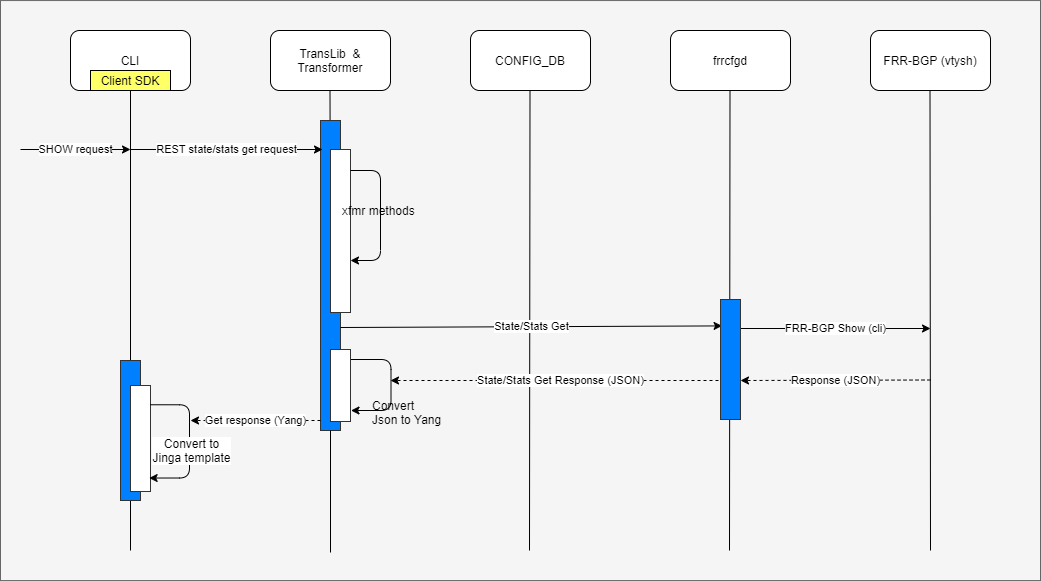

The diagram above was exported from draw.io. Its source (the exported page's mxGraphModel, read from the mxfile embedded in the PNG):
<mxGraphModel dx="1422" dy="705" grid="1" gridSize="10" guides="1" tooltips="1" connect="1" arrows="1" fold="1" page="1" pageScale="1" pageWidth="1100" pageHeight="850" background="#ffffff" math="0" shadow="0">
  <root>
    <mxCell id="0" />
    <mxCell id="1" parent="0" />
    <mxCell id="vtp5f5kG62vroTApBc0e-78" value="" style="group" parent="1" vertex="1" connectable="0">
      <mxGeometry x="10" y="30.05882352941171" width="1040" height="580" as="geometry" />
    </mxCell>
    <mxCell id="vtp5f5kG62vroTApBc0e-77" value="" style="group" parent="vtp5f5kG62vroTApBc0e-78" vertex="1" connectable="0">
      <mxGeometry width="1040" height="580" as="geometry" />
    </mxCell>
    <mxCell id="vtp5f5kG62vroTApBc0e-37" value="" style="rounded=0;whiteSpace=wrap;html=1;strokeColor=#666666;fillColor=#f5f5f5;fontColor=#333333;" parent="vtp5f5kG62vroTApBc0e-77" vertex="1">
      <mxGeometry width="1040" height="580" as="geometry" />
    </mxCell>
    <mxCell id="vtp5f5kG62vroTApBc0e-1" value="CLI" style="rounded=1;whiteSpace=wrap;html=1;" parent="vtp5f5kG62vroTApBc0e-77" vertex="1">
      <mxGeometry x="70" y="29.94117647058829" width="120" height="60" as="geometry" />
    </mxCell>
    <mxCell id="vtp5f5kG62vroTApBc0e-2" value="TransLib&amp;nbsp; &amp;amp; Transformer" style="rounded=1;whiteSpace=wrap;html=1;" parent="vtp5f5kG62vroTApBc0e-77" vertex="1">
      <mxGeometry x="270" y="29.94117647058829" width="120" height="60" as="geometry" />
    </mxCell>
    <mxCell id="vtp5f5kG62vroTApBc0e-6" value="CONFIG_DB" style="rounded=1;whiteSpace=wrap;html=1;" parent="vtp5f5kG62vroTApBc0e-77" vertex="1">
      <mxGeometry x="470" y="29.94117647058829" width="120" height="60" as="geometry" />
    </mxCell>
    <mxCell id="vtp5f5kG62vroTApBc0e-7" value="FRR-BGP (vtysh)" style="rounded=1;whiteSpace=wrap;html=1;" parent="vtp5f5kG62vroTApBc0e-77" vertex="1">
      <mxGeometry x="870" y="29.94117647058829" width="120" height="60" as="geometry" />
    </mxCell>
    <mxCell id="vtp5f5kG62vroTApBc0e-8" value="frrcfgd" style="rounded=1;whiteSpace=wrap;html=1;" parent="vtp5f5kG62vroTApBc0e-77" vertex="1">
      <mxGeometry x="670" y="29.94117647058829" width="120" height="60" as="geometry" />
    </mxCell>
    <mxCell id="vtp5f5kG62vroTApBc0e-9" value="Client SDK" style="rounded=0;whiteSpace=wrap;html=1;fillColor=#FFFF66;" parent="vtp5f5kG62vroTApBc0e-77" vertex="1">
      <mxGeometry x="90" y="69.94117647058829" width="80" height="20" as="geometry" />
    </mxCell>
    <mxCell id="vtp5f5kG62vroTApBc0e-10" value="" style="endArrow=none;html=1;entryX=0.5;entryY=1;entryDx=0;entryDy=0;" parent="vtp5f5kG62vroTApBc0e-77" target="vtp5f5kG62vroTApBc0e-9" edge="1">
      <mxGeometry width="50" height="50" relative="1" as="geometry">
        <mxPoint x="130" y="549.9411764705883" as="sourcePoint" />
        <mxPoint x="120" y="109.94117647058829" as="targetPoint" />
      </mxGeometry>
    </mxCell>
    <mxCell id="vtp5f5kG62vroTApBc0e-11" value="" style="endArrow=none;html=1;entryX=0.5;entryY=1;entryDx=0;entryDy=0;" parent="vtp5f5kG62vroTApBc0e-77" source="vtp5f5kG62vroTApBc0e-19" edge="1">
      <mxGeometry width="50" height="50" relative="1" as="geometry">
        <mxPoint x="329.4999999999998" y="629.9411764705883" as="sourcePoint" />
        <mxPoint x="329.4999999999998" y="89.94117647058829" as="targetPoint" />
      </mxGeometry>
    </mxCell>
    <mxCell id="vtp5f5kG62vroTApBc0e-12" value="" style="endArrow=none;html=1;entryX=0.5;entryY=1;entryDx=0;entryDy=0;" parent="vtp5f5kG62vroTApBc0e-77" edge="1">
      <mxGeometry width="50" height="50" relative="1" as="geometry">
        <mxPoint x="529" y="549.9411764705883" as="sourcePoint" />
        <mxPoint x="529.4999999999998" y="89.94117647058829" as="targetPoint" />
      </mxGeometry>
    </mxCell>
    <mxCell id="vtp5f5kG62vroTApBc0e-13" value="" style="endArrow=none;html=1;entryX=0.5;entryY=1;entryDx=0;entryDy=0;" parent="vtp5f5kG62vroTApBc0e-77" edge="1">
      <mxGeometry width="50" height="50" relative="1" as="geometry">
        <mxPoint x="729" y="549.9411764705883" as="sourcePoint" />
        <mxPoint x="729.4999999999998" y="89.94117647058829" as="targetPoint" />
      </mxGeometry>
    </mxCell>
    <mxCell id="vtp5f5kG62vroTApBc0e-14" value="" style="endArrow=none;html=1;entryX=0.5;entryY=1;entryDx=0;entryDy=0;" parent="vtp5f5kG62vroTApBc0e-77" edge="1">
      <mxGeometry width="50" height="50" relative="1" as="geometry">
        <mxPoint x="930" y="549.9411764705883" as="sourcePoint" />
        <mxPoint x="929.4999999999998" y="89.94117647058829" as="targetPoint" />
      </mxGeometry>
    </mxCell>
    <mxCell id="vtp5f5kG62vroTApBc0e-19" value="" style="shape=corner;whiteSpace=wrap;html=1;fillColor=#007FFF;strokeColor=#333333;" parent="vtp5f5kG62vroTApBc0e-77" vertex="1">
      <mxGeometry x="320" y="119.94117647058829" width="20" height="310" as="geometry" />
    </mxCell>
    <mxCell id="vtp5f5kG62vroTApBc0e-20" value="" style="endArrow=none;html=1;" parent="vtp5f5kG62vroTApBc0e-77" edge="1">
      <mxGeometry width="50" height="50" relative="1" as="geometry">
        <mxPoint x="330" y="551.9411764705883" as="sourcePoint" />
        <mxPoint x="330" y="429.9411764705883" as="targetPoint" />
      </mxGeometry>
    </mxCell>
    <mxCell id="vtp5f5kG62vroTApBc0e-15" value="REST state/stats get request" style="endArrow=classic;html=1;" parent="vtp5f5kG62vroTApBc0e-77" edge="1">
      <mxGeometry width="50" height="50" relative="1" as="geometry">
        <mxPoint x="130" y="148.9411764705883" as="sourcePoint" />
        <mxPoint x="322" y="148.9411764705883" as="targetPoint" />
      </mxGeometry>
    </mxCell>
    <mxCell id="vtp5f5kG62vroTApBc0e-21" value="" style="shape=corner;whiteSpace=wrap;html=1;fillColor=#FFFFFF;strokeColor=#333333;" parent="vtp5f5kG62vroTApBc0e-77" vertex="1">
      <mxGeometry x="330" y="148.9411764705883" width="20" height="163" as="geometry" />
    </mxCell>
    <mxCell id="vtp5f5kG62vroTApBc0e-22" value="" style="edgeStyle=segmentEdgeStyle;endArrow=classic;html=1;" parent="vtp5f5kG62vroTApBc0e-77" edge="1">
      <mxGeometry width="50" height="50" relative="1" as="geometry">
        <mxPoint x="350" y="169.9411764705883" as="sourcePoint" />
        <mxPoint x="350" y="259.9411764705883" as="targetPoint" />
        <Array as="points">
          <mxPoint x="380" y="169.9411764705883" />
          <mxPoint x="380" y="259.9411764705883" />
          <mxPoint x="350" y="259.9411764705883" />
        </Array>
      </mxGeometry>
    </mxCell>
    <mxCell id="vtp5f5kG62vroTApBc0e-23" value="xfmr methods" style="text;html=1;resizable=0;points=[];autosize=1;align=left;verticalAlign=top;spacingTop=-4;" parent="vtp5f5kG62vroTApBc0e-77" vertex="1">
      <mxGeometry x="340" y="200.4411764705883" width="90" height="20" as="geometry" />
    </mxCell>
    <mxCell id="vtp5f5kG62vroTApBc0e-53" value="" style="shape=corner;whiteSpace=wrap;html=1;fillColor=#FFFFFF;strokeColor=#333333;" parent="vtp5f5kG62vroTApBc0e-77" vertex="1">
      <mxGeometry x="330" y="348.9411764705883" width="20" height="72" as="geometry" />
    </mxCell>
    <mxCell id="vtp5f5kG62vroTApBc0e-57" value="" style="edgeStyle=segmentEdgeStyle;endArrow=classic;html=1;" parent="vtp5f5kG62vroTApBc0e-77" edge="1">
      <mxGeometry width="50" height="50" relative="1" as="geometry">
        <mxPoint x="350.5" y="358.9411764705883" as="sourcePoint" />
        <mxPoint x="350.5" y="409.9411764705883" as="targetPoint" />
        <Array as="points">
          <mxPoint x="360.5" y="358.9411764705883" />
          <mxPoint x="390.5" y="358.9411764705883" />
          <mxPoint x="390.5" y="409.9411764705883" />
        </Array>
      </mxGeometry>
    </mxCell>
    <mxCell id="vtp5f5kG62vroTApBc0e-58" value="Convert&amp;nbsp;&lt;br&gt;Json to Yang" style="text;html=1;resizable=0;points=[];autosize=1;align=left;verticalAlign=top;spacingTop=-4;" parent="vtp5f5kG62vroTApBc0e-77" vertex="1">
      <mxGeometry x="370" y="395.4411764705883" width="80" height="30" as="geometry" />
    </mxCell>
    <mxCell id="vtp5f5kG62vroTApBc0e-59" value="Get response (Yang)" style="endArrow=classic;html=1;dashed=1;" parent="vtp5f5kG62vroTApBc0e-77" edge="1">
      <mxGeometry width="50" height="50" relative="1" as="geometry">
        <mxPoint x="320" y="419.9411764705883" as="sourcePoint" />
        <mxPoint x="190" y="419.9411764705883" as="targetPoint" />
      </mxGeometry>
    </mxCell>
    <mxCell id="vtp5f5kG62vroTApBc0e-64" value="SHOW request" style="endArrow=classic;html=1;" parent="vtp5f5kG62vroTApBc0e-77" edge="1">
      <mxGeometry width="50" height="50" relative="1" as="geometry">
        <mxPoint x="20" y="148.9411764705883" as="sourcePoint" />
        <mxPoint x="130" y="148.9411764705883" as="targetPoint" />
        <Array as="points">
          <mxPoint x="60" y="148.9411764705883" />
        </Array>
      </mxGeometry>
    </mxCell>
    <mxCell id="vtp5f5kG62vroTApBc0e-65" value="" style="shape=corner;whiteSpace=wrap;html=1;fillColor=#007FFF;strokeColor=#333333;" parent="vtp5f5kG62vroTApBc0e-77" vertex="1">
      <mxGeometry x="120" y="359.9411764705883" width="20" height="140" as="geometry" />
    </mxCell>
    <mxCell id="vtp5f5kG62vroTApBc0e-66" value="" style="shape=corner;whiteSpace=wrap;html=1;fillColor=#FFFFFF;strokeColor=#333333;" parent="vtp5f5kG62vroTApBc0e-77" vertex="1">
      <mxGeometry x="130" y="384.9411764705883" width="20" height="106" as="geometry" />
    </mxCell>
    <mxCell id="vtp5f5kG62vroTApBc0e-67" value="" style="edgeStyle=segmentEdgeStyle;endArrow=classic;html=1;entryX=0.932;entryY=0.873;entryDx=0;entryDy=0;entryPerimeter=0;" parent="vtp5f5kG62vroTApBc0e-77" target="vtp5f5kG62vroTApBc0e-66" edge="1">
      <mxGeometry width="50" height="50" relative="1" as="geometry">
        <mxPoint x="149.5" y="404.2058823529412" as="sourcePoint" />
        <mxPoint x="149.5" y="455.97058823529414" as="targetPoint" />
        <Array as="points">
          <mxPoint x="189" y="404.9411764705883" />
          <mxPoint x="189" y="477.9411764705883" />
        </Array>
      </mxGeometry>
    </mxCell>
    <mxCell id="vtp5f5kG62vroTApBc0e-69" value="Convert to&lt;br&gt;Jinga template" style="text;html=1;resizable=0;points=[];align=center;verticalAlign=middle;labelBackgroundColor=#ffffff;" parent="vtp5f5kG62vroTApBc0e-67" vertex="1" connectable="0">
      <mxGeometry x="0.2727" y="-2" relative="1" as="geometry">
        <mxPoint x="3.5" y="-12.5" as="offset" />
      </mxGeometry>
    </mxCell>
    <mxCell id="vtp5f5kG62vroTApBc0e-71" value="State/Stats Get" style="endArrow=classic;html=1;entryX=0.079;entryY=0.22;entryDx=0;entryDy=0;entryPerimeter=0;" parent="vtp5f5kG62vroTApBc0e-77" target="vtp5f5kG62vroTApBc0e-75" edge="1">
      <mxGeometry width="50" height="50" relative="1" as="geometry">
        <mxPoint x="340" y="326.9411764705883" as="sourcePoint" />
        <mxPoint x="720" y="316.9411764705883" as="targetPoint" />
      </mxGeometry>
    </mxCell>
    <mxCell id="vtp5f5kG62vroTApBc0e-72" value="State/Stats Get Response (JSON)" style="endArrow=classic;html=1;dashed=1;" parent="vtp5f5kG62vroTApBc0e-77" edge="1">
      <mxGeometry width="50" height="50" relative="1" as="geometry">
        <mxPoint x="730" y="379.9411764705883" as="sourcePoint" />
        <mxPoint x="390" y="379.9411764705883" as="targetPoint" />
      </mxGeometry>
    </mxCell>
    <mxCell id="vtp5f5kG62vroTApBc0e-73" value="Response (JSON)" style="endArrow=classic;html=1;dashed=1;" parent="vtp5f5kG62vroTApBc0e-77" edge="1">
      <mxGeometry width="50" height="50" relative="1" as="geometry">
        <mxPoint x="930" y="379.44117647058806" as="sourcePoint" />
        <mxPoint x="740" y="379.9411764705883" as="targetPoint" />
      </mxGeometry>
    </mxCell>
    <mxCell id="vtp5f5kG62vroTApBc0e-74" value="FRR-BGP Show (cli)" style="endArrow=classic;html=1;" parent="vtp5f5kG62vroTApBc0e-77" edge="1">
      <mxGeometry width="50" height="50" relative="1" as="geometry">
        <mxPoint x="740" y="327.9411764705883" as="sourcePoint" />
        <mxPoint x="930" y="327.9411764705883" as="targetPoint" />
      </mxGeometry>
    </mxCell>
    <mxCell id="vtp5f5kG62vroTApBc0e-75" value="" style="shape=corner;whiteSpace=wrap;html=1;fillColor=#007FFF;strokeColor=#333333;" parent="vtp5f5kG62vroTApBc0e-77" vertex="1">
      <mxGeometry x="720" y="298.9411764705883" width="20" height="120" as="geometry" />
    </mxCell>
  </root>
</mxGraphModel>